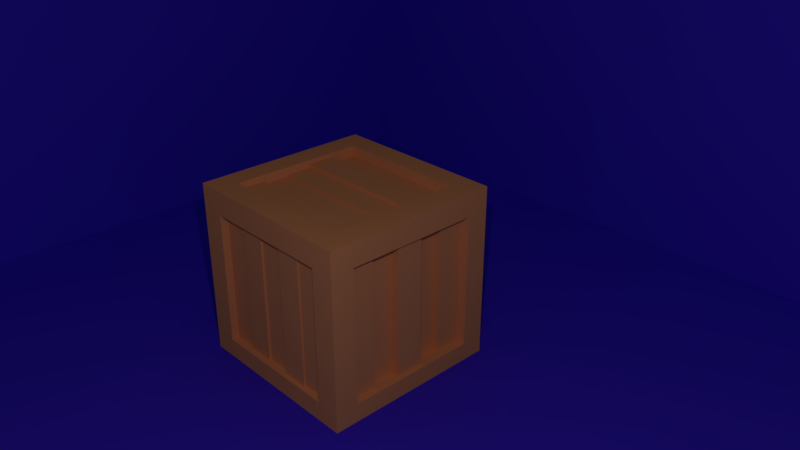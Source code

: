 # Source: random_wooden_block_1_.blend  (saved by Blender 2.78.0; exported with 4.5.12 LTS)
import bpy
from mathutils import Matrix  # noqa: F401  (used for matrix-valued properties, if any)

bpy.ops.wm.read_factory_settings(use_empty=True)
scene = bpy.context.scene
scene.name = 'Scene'

# ---- collections
col_collection_1 = bpy.data.collections.new('Collection 1'); scene.collection.children.link(col_collection_1)

# ---- materials (node trees are filled in below, after node groups)
mat_material_001 = bpy.data.materials.new('Material.001')
mat_material_001.alpha_threshold = 0.0
mat_material_001.use_transparent_shadow = False
mat_material_001.diffuse_color = (0.0562, 0.02286, 0.8, 1.0)
mat_material_001.roughness = 0.5
mat_material = bpy.data.materials.new('Material')
mat_material.alpha_threshold = 0.0
mat_material.use_transparent_shadow = False
mat_material.diffuse_color = (0.8, 0.3159, 0.1386, 1.0)
mat_material.roughness = 0.5
mat_material.line_color = (0.0, 0.0, 0.0, 1.0)

# ---- material node trees

# ---- world
world_world = bpy.data.worlds.new('World'); scene.world = world_world
world_world.color = (0.05088, 0.05088, 0.05088)
world_world.use_sun_shadow = False
world_world.sun_shadow_jitter_overblur = 0.0
world_world.cycles.sampling_method = 'MANUAL'

# ---- cameras
cam_camera = bpy.data.cameras.new('Camera')
cam_camera.clip_end = 100.0
cam_camera.lens = 35.0
cam_camera.sensor_width = 32.0
cam_camera.sensor_height = 18.0
cam_camera.ortho_scale = 7.314
cam_camera.dof.focus_distance = 0.0
cam_camera.dof.aperture_fstop = 128.0

# ---- lights
light_lamp = bpy.data.lights.new('Lamp', 'POINT')
light_lamp.transmission_factor = 0.0
light_lamp.cutoff_distance = 30.0
light_lamp.energy = 750.0
light_lamp.shadow_buffer_clip_start = 1.001
light_lamp.shadow_soft_size = 0.1
light_lamp.shadow_maximum_resolution = 0.006
light_lamp.use_absolute_resolution = True

# ---- meshes
me_plane = bpy.data.meshes.new('Plane')
me_plane.from_pydata([(-1.0, -1.0, 0.0), (1.0, -1.0, 0.0), (-1.0, 1.0, 0.0), (1.0, 1.0, 0.0), (-1.0, -1.0, 0.9491), (-1.0, 1.0, 0.9491), (-1.0, 1.0, 0.9569), (1.0, 1.0, 0.9569)], [], [(0, 1, 3, 2), (0, 2, 5, 4), (2, 3, 7, 6)])
me_plane.materials.append(mat_material_001)
me_plane.use_remesh_preserve_volume = False
me_plane.use_remesh_preserve_attributes = False
me_plane.use_mirror_vertex_groups = False
me_plane.update()
me_cube = bpy.data.meshes.new('Cube')
me_cube.from_pydata([(0.7338, 1.0, -0.7338), (1.0, -0.757, -0.757), (-1.0, -0.7444, -0.7444), (-0.7338, 1.0, -0.7338), (0.7338, 1.0, 0.7338), (1.0, -0.757, 0.757), (-1.0, -0.7444, 0.7444), (-0.7338, 1.0, 0.7338), (1.0, 0.757, -0.757), (-1.0, 0.7444, -0.7444), (1.0, 0.757, 0.757), (-1.0, 0.7444, 0.7444), (0.7338, 0.9124, -0.7338), (-0.7338, 0.9124, -0.7338), (0.7338, 0.9124, 0.7338), (-0.7338, 0.9124, 0.7338), (0.7472, 0.7472, -1.0), (0.72, -1.0, -0.72), (0.7385, 0.7385, 1.0), (0.72, -1.0, 0.72), (0.7804, 0.757, -0.757), (0.7804, -0.757, -0.757), (0.7804, 0.757, 0.757), (0.7804, -0.757, 0.757), (-0.72, -1.0, -0.72), (-0.7472, 0.7472, -1.0), (-0.72, -1.0, 0.72), (-0.7385, 0.7385, 1.0), (-0.871, -0.7444, -0.7444), (-0.871, 0.7444, -0.7444), (-0.871, -0.7444, 0.7444), (-0.871, 0.7444, 0.7444), (0.7472, -0.7472, -1.0), (-0.7472, -0.7472, -1.0), (0.7385, -0.7385, 1.0), (-0.7385, -0.7385, 1.0), (0.72, -0.8439, -0.72), (-0.72, -0.8439, -0.72), (0.72, -0.8439, 0.72), (-0.72, -0.8439, 0.72), (1.0, 1.0, -1.0), (1.0, -1.0, -1.0), (-1.0, 1.0, -1.0), (-1.0, -1.0, -1.0), (0.7472, 0.7472, -0.8969), (0.7472, -0.7472, -0.8969), (-0.7472, 0.7472, -0.8969), (-0.7472, -0.7472, -0.8969), (1.0, 1.0, 1.0), (1.0, -1.0, 1.0), (-1.0, 1.0, 1.0), (-1.0, -1.0, 1.0), (0.7385, 0.7385, 0.9005), (0.7385, -0.7385, 0.9005), (-0.7385, 0.7385, 0.9005), (-0.7385, -0.7385, 0.9005), (0.6, 1.0, -1.0), (0.2, 1.0, -1.0), (-0.2, 1.0, -1.0), (-0.6, 1.0, -1.0), (0.6, -1.0, -1.0), (0.2, -1.0, -1.0), (-0.2, -1.0, -1.0), (-0.6, -1.0, -1.0), (0.6, 1.0, 1.0), (0.2, 1.0, 1.0), (-0.2, 1.0, 1.0), (-0.6, 1.0, 1.0), (0.6, -1.0, 1.0), (0.2, -1.0, 1.0), (-0.2, -1.0, 1.0), (-0.6, -1.0, 1.0), (0.4403, 1.0, -0.7338), (0.1468, 1.0, -0.7338), (-0.1468, 1.0, -0.7338), (-0.4403, 1.0, -0.7338), (0.4403, 1.0, 0.7338), (0.1468, 1.0, 0.7338), (-0.1468, 1.0, 0.7338), (-0.4403, 1.0, 0.7338), (0.4403, 0.9124, -0.7338), (0.1468, 0.9124, -0.7338), (-0.1468, 0.9124, -0.7338), (-0.4403, 0.9124, -0.7338), (0.4403, 0.9124, 0.7338), (0.1468, 0.9124, 0.7338), (-0.1468, 0.9124, 0.7338), (-0.4403, 0.9124, 0.7338), (0.432, -1.0, -0.72), (0.144, -1.0, -0.72), (-0.144, -1.0, -0.72), (-0.432, -1.0, -0.72), (0.432, -1.0, 0.72), (0.144, -1.0, 0.72), (-0.144, -1.0, 0.72), (-0.432, -1.0, 0.72), (0.432, -0.8439, -0.72), (0.144, -0.8439, -0.72), (-0.144, -0.8439, -0.72), (-0.432, -0.8439, -0.72), (0.432, -0.8439, 0.72), (0.144, -0.8439, 0.72), (-0.144, -0.8439, 0.72), (-0.432, -0.8439, 0.72), (0.4483, 0.7472, -1.0), (0.1494, 0.7472, -1.0), (-0.1494, 0.7472, -1.0), (-0.4483, 0.7472, -1.0), (0.4483, -0.7472, -1.0), (0.1494, -0.7472, -1.0), (-0.1494, -0.7472, -1.0), (-0.4483, -0.7472, -1.0), (0.4483, 0.7472, -0.8969), (0.1494, 0.7472, -0.8969), (-0.1494, 0.7472, -0.8969), (-0.4483, 0.7472, -0.8969), (0.4483, -0.7472, -0.8969), (0.1494, -0.7472, -0.8969), (-0.1494, -0.7472, -0.8969), (-0.4483, -0.7472, -0.8969), (0.4431, 0.7385, 1.0), (0.1477, 0.7385, 1.0), (-0.1477, 0.7385, 1.0), (-0.4431, 0.7385, 1.0), (0.4431, -0.7385, 1.0), (0.1477, -0.7385, 1.0), (-0.1477, -0.7385, 1.0), (-0.4431, -0.7385, 1.0), (0.4431, 0.7385, 0.9005), (0.1477, 0.7385, 0.9005), (-0.1477, 0.7385, 0.9005), (-0.4431, 0.7385, 0.9005), (0.4431, -0.7385, 0.9005), (0.1477, -0.7385, 0.9005), (-0.1477, -0.7385, 0.9005), (-0.4431, -0.7385, 0.9005), (1.0, 0.6, -1.0), (1.0, 0.2, -1.0), (1.0, -0.2, -1.0), (1.0, -0.6, -1.0), (-1.0, -0.6, -1.0), (-1.0, -0.2, -1.0), (-1.0, 0.2, -1.0), (-1.0, 0.6, -1.0), (1.0, 0.6, 1.0), (1.0, 0.2, 1.0), (1.0, -0.2, 1.0), (1.0, -0.6, 1.0), (-1.0, -0.6, 1.0), (-1.0, -0.2, 1.0), (-1.0, 0.2, 1.0), (-1.0, 0.6, 1.0), (1.0, 0.4542, -0.757), (1.0, 0.1514, -0.757), (1.0, -0.1514, -0.757), (1.0, -0.4542, -0.757), (1.0, 0.4542, 0.757), (1.0, 0.1514, 0.757), (1.0, -0.1514, 0.757), (1.0, -0.4542, 0.757), (0.7804, 0.4542, -0.757), (0.7804, 0.1514, -0.757), (0.7804, -0.1514, -0.757), (0.7804, -0.4542, -0.757), (0.7804, 0.4542, 0.757), (0.7804, 0.1514, 0.757), (0.7804, -0.1514, 0.757), (0.7804, -0.4542, 0.757), (-1.0, -0.4467, -0.7444), (-1.0, -0.1489, -0.7444), (-1.0, 0.1489, -0.7444), (-1.0, 0.4467, -0.7444), (-1.0, -0.4467, 0.7444), (-1.0, -0.1489, 0.7444), (-1.0, 0.1489, 0.7444), (-1.0, 0.4467, 0.7444), (-0.871, -0.4467, -0.7444), (-0.871, -0.1489, -0.7444), (-0.871, 0.1489, -0.7444), (-0.871, 0.4467, -0.7444), (-0.871, -0.4467, 0.7444), (-0.871, -0.1489, 0.7444), (-0.871, 0.1489, 0.7444), (-0.871, 0.4467, 0.7444), (0.7472, 0.4483, -1.0), (0.7472, 0.1494, -1.0), (0.7472, -0.1494, -1.0), (0.7472, -0.4483, -1.0), (-0.7472, -0.4483, -1.0), (-0.7472, -0.1494, -1.0), (-0.7472, 0.1494, -1.0), (-0.7472, 0.4483, -1.0), (0.7472, 0.4483, -0.8969), (0.7472, 0.1494, -0.8969), (0.7472, -0.1494, -0.8969), (0.7472, -0.4483, -0.8969), (-0.7472, -0.4483, -0.8969), (-0.7472, -0.1494, -0.8969), (-0.7472, 0.1494, -0.8969), (-0.7472, 0.4483, -0.8969), (0.7385, 0.4431, 1.0), (0.7385, 0.1477, 1.0), (0.7385, -0.1477, 1.0), (0.7385, -0.4431, 1.0), (-0.7385, -0.4431, 1.0), (-0.7385, -0.1477, 1.0), (-0.7385, 0.1477, 1.0), (-0.7385, 0.4431, 1.0), (0.7385, 0.4431, 0.9005), (0.7385, 0.1477, 0.9005), (0.7385, -0.1477, 0.9005), (0.7385, -0.4431, 0.9005), (-0.7385, -0.4431, 0.9005), (-0.7385, -0.1477, 0.9005), (-0.7385, 0.1477, 0.9005), (-0.7385, 0.4431, 0.9005), (0.4431, 0.4431, 0.9005), (0.4431, 0.1477, 0.9005), (0.4431, -0.1477, 0.9005), (0.4431, -0.4431, 0.9005), (0.1477, 0.4431, 0.9005), (0.1477, 0.1477, 0.9005), (0.1477, -0.1477, 0.9005), (0.1477, -0.4431, 0.9005), (-0.1477, 0.4431, 0.9005), (-0.1477, 0.1477, 0.9005), (-0.1477, -0.1477, 0.9005), (-0.1477, -0.4431, 0.9005), (-0.4431, 0.4431, 0.9005), (-0.4431, 0.1477, 0.9005), (-0.4431, -0.1477, 0.9005), (-0.4431, -0.4431, 0.9005), (0.4483, -0.4483, -0.8969), (0.4483, -0.1494, -0.8969), (0.4483, 0.1494, -0.8969), (0.4483, 0.4483, -0.8969), (0.1494, -0.4483, -0.8969), (0.1494, -0.1494, -0.8969), (0.1494, 0.1494, -0.8969), (0.1494, 0.4483, -0.8969), (-0.1494, -0.4483, -0.8969), (-0.1494, -0.1494, -0.8969), (-0.1494, 0.1494, -0.8969), (-0.1494, 0.4483, -0.8969), (-0.4483, -0.4483, -0.8969), (-0.4483, -0.1494, -0.8969), (-0.4483, 0.1494, -0.8969), (-0.4483, 0.4483, -0.8969), (-0.9156, 0.4467, -0.7444), (-0.9156, 0.7444, -0.7444), (-0.9156, 0.7444, 0.7444), (-0.9156, 0.4467, 0.7444), (-0.8437, 0.1489, -0.7444), (-0.8437, 0.4467, -0.7444), (-0.8437, 0.1489, 0.7444), (-0.8437, 0.4467, 0.7444), (-0.9429, -0.1489, -0.7444), (-0.9429, 0.1489, -0.7444), (-0.9429, -0.1489, 0.7444), (-0.9429, 0.1489, 0.7444), (-0.8263, -0.4467, -0.7444), (-0.8263, -0.1489, -0.7444), (-0.8263, -0.4467, 0.7444), (-0.8263, -0.1489, 0.7444), (-0.8982, -0.7444, -0.7444), (-0.8982, -0.7444, 0.7444), (-0.8982, -0.4467, -0.7444), (-0.8982, -0.4467, 0.7444), (-0.432, -0.9664, -0.72), (-0.72, -0.9664, -0.72), (-0.72, -0.9664, 0.72), (-0.432, -0.9664, 0.72), (-0.144, -0.8808, -0.72), (-0.432, -0.8808, -0.72), (-0.144, -0.8808, 0.72), (-0.432, -0.8808, 0.72), (0.144, -0.906, -0.72), (-0.144, -0.906, -0.72), (0.144, -0.906, 0.72), (-0.144, -0.906, 0.72), (0.432, -0.9402, -0.72), (0.144, -0.9402, -0.72), (0.432, -0.9402, 0.72), (0.144, -0.9402, 0.72), (0.72, -0.957, -0.72), (0.72, -0.957, 0.72), (0.432, -0.957, -0.72), (0.432, -0.957, 0.72), (0.8535, -0.1514, -0.757), (0.8535, -0.4542, -0.757), (0.8535, -0.1514, 0.757), (0.8535, -0.4542, 0.757), (0.9594, -0.4542, -0.757), (0.9594, -0.757, -0.757), (0.9594, -0.757, 0.757), (0.9594, -0.4542, 0.757), (0.9671, 0.1514, -0.757), (0.9671, -0.1514, -0.757), (0.9671, 0.1514, 0.757), (0.9671, -0.1514, 0.757), (0.8862, 0.4542, -0.757), (0.8862, 0.1514, -0.757), (0.8862, 0.4542, 0.757), (0.8862, 0.1514, 0.757), (0.9228, 0.757, -0.757), (0.9228, 0.757, 0.757), (0.9228, 0.4542, -0.757), (0.9228, 0.4542, 0.757), (0.4403, 0.9352, -0.7338), (0.1468, 0.9352, -0.7338), (0.4403, 0.9352, 0.7338), (0.1468, 0.9352, 0.7338), (-0.1468, 0.9462, -0.7338), (-0.4403, 0.9462, -0.7338), (-0.1468, 0.9462, 0.7338), (-0.4403, 0.9462, 0.7338), (-0.4403, 0.9293, -0.7338), (-0.7338, 0.9293, -0.7338), (-0.7338, 0.9293, 0.7338), (-0.4403, 0.9293, 0.7338), (-0.4483, 0.7472, -0.9331), (-0.7472, 0.7472, -0.9331), (-0.7472, 0.4483, -0.9331), (0.7472, 0.7472, -0.9331), (0.4483, 0.7472, -0.9331), (0.1494, 0.7472, -0.9331), (-0.1494, 0.7472, -0.9331), (0.7472, 0.4483, -0.9331), (-0.1494, 0.4483, -0.9331), (-0.4483, 0.4483, -0.9331), (0.1494, 0.4483, -0.9331), (0.4483, 0.4483, -0.9331), (0.7472, 0.1494, -0.915), (0.7472, -0.1494, -0.915), (-0.7472, -0.1494, -0.915), (-0.7472, 0.1494, -0.915), (-0.1494, 0.1494, -0.915), (-0.4483, 0.1494, -0.915), (-0.1494, -0.1494, -0.915), (-0.4483, -0.1494, -0.915), (0.1494, 0.1494, -0.915), (0.1494, -0.1494, -0.915), (0.4483, 0.1494, -0.915), (0.4483, -0.1494, -0.915), (0.7472, -0.1494, -0.9512), (0.7472, -0.4483, -0.9512), (-0.7472, -0.4483, -0.9512), (-0.7472, -0.1494, -0.9512), (-0.1494, -0.1494, -0.9512), (-0.4483, -0.1494, -0.9512), (-0.1494, -0.4483, -0.9512), (-0.4483, -0.4483, -0.9512), (0.1494, -0.1494, -0.9512), (0.1494, -0.4483, -0.9512), (0.4483, -0.1494, -0.9512), (0.4483, -0.4483, -0.9512), (0.7472, -0.4483, -0.8787), (0.7472, -0.7472, -0.8787), (-0.4483, -0.7472, -0.8787), (-0.7472, -0.7472, -0.8787), (0.4483, -0.7472, -0.8787), (0.1494, -0.7472, -0.8787), (-0.1494, -0.7472, -0.8787), (-0.7472, -0.4483, -0.8787), (-0.1494, -0.4483, -0.8787), (-0.4483, -0.4483, -0.8787), (0.1494, -0.4483, -0.8787), (0.4483, -0.4483, -0.8787), (-0.4431, 0.7385, 0.727), (-0.7385, 0.7385, 0.727), (-0.7385, 0.4431, 0.727), (0.7385, 0.7385, 0.727), (0.4431, 0.7385, 0.727), (0.1477, 0.7385, 0.727), (-0.1477, 0.7385, 0.727), (0.7385, 0.4431, 0.727), (-0.4431, 0.4431, 0.727), (-0.1477, 0.4431, 0.727), (0.1477, 0.4431, 0.727), (0.4431, 0.4431, 0.727), (-0.4431, 0.7385, 0.9061), (-0.7385, 0.7385, 0.9061), (-0.7385, 0.4431, 0.9061), (0.7385, 0.7385, 0.9061), (0.4431, 0.7385, 0.9061), (0.1477, 0.7385, 0.9061), (-0.1477, 0.7385, 0.9061), (0.7385, 0.4431, 0.9061), (-0.4431, 0.4431, 0.9061), (-0.1477, 0.4431, 0.9061), (0.1477, 0.4431, 0.9061), (0.4431, 0.4431, 0.9061), (0.7385, 0.1477, 0.9403), (0.7385, -0.1477, 0.9403), (-0.7385, -0.1477, 0.9403), (-0.7385, 0.1477, 0.9403), (-0.4431, 0.1477, 0.9403), (-0.1477, 0.1477, 0.9403), (-0.4431, -0.1477, 0.9403), (-0.1477, -0.1477, 0.9403), (0.1477, 0.1477, 0.9403), (0.1477, -0.1477, 0.9403), (0.4431, 0.1477, 0.9403), (0.4431, -0.1477, 0.9403), (0.7385, -0.1477, 0.9005), (0.7385, -0.4431, 0.9005), (-0.7385, -0.4431, 0.9005), (-0.7385, -0.1477, 0.9005), (-0.4431, -0.1477, 0.9005), (-0.1477, -0.1477, 0.9005), (-0.4431, -0.4431, 0.9005), (-0.1477, -0.4431, 0.9005), (0.1477, -0.1477, 0.9005), (0.1477, -0.4431, 0.9005), (0.4431, -0.1477, 0.9005), (0.4431, -0.4431, 0.9005), (0.7385, -0.4431, 0.9204), (0.7385, -0.7385, 0.9204), (-0.4431, -0.7385, 0.9204), (-0.7385, -0.7385, 0.9204), (0.4431, -0.7385, 0.9204), (0.1477, -0.7385, 0.9204), (-0.1477, -0.7385, 0.9204), (-0.7385, -0.4431, 0.9204), (-0.4431, -0.4431, 0.9204), (-0.1477, -0.4431, 0.9204), (0.1477, -0.4431, 0.9204), (0.4431, -0.4431, 0.9204)], [], [(187, 32, 45, 195), (124, 34, 53, 132), (5, 1, 21, 23), (95, 26, 39, 103), (11, 9, 29, 31), (76, 4, 14, 84), (72, 0, 40, 56), (0, 4, 48, 40), (7, 3, 42, 50), (79, 7, 50, 67), (13, 15, 318, 317), (4, 0, 12, 14), (3, 7, 15, 13), (75, 3, 13, 83), (155, 1, 41, 139), (10, 8, 40, 48), (1, 5, 49, 41), (156, 10, 48, 144), (23, 21, 293, 294), (152, 8, 20, 160), (159, 5, 23, 167), (8, 10, 22, 20), (171, 9, 42, 143), (6, 2, 43, 51), (9, 11, 50, 42), (172, 6, 51, 148), (183, 31, 250, 251), (168, 2, 28, 176), (175, 11, 31, 183), (2, 6, 30, 28), (91, 24, 43, 63), (19, 17, 41, 49), (24, 26, 51, 43), (92, 19, 49, 68), (37, 99, 268, 269), (17, 19, 38, 36), (26, 24, 37, 39), (88, 17, 36, 96), (184, 16, 40, 136), (107, 25, 42, 59), (108, 32, 41, 60), (188, 33, 43, 140), (234, 193, 332, 342), (191, 25, 46, 199), (104, 16, 44, 112), (111, 33, 47, 119), (203, 34, 49, 147), (120, 18, 48, 64), (127, 35, 51, 71), (207, 27, 50, 151), (46, 115, 320, 321), (200, 18, 52, 208), (204, 35, 55, 212), (123, 27, 54, 131), (18, 120, 128, 52), (120, 121, 129, 128), (121, 122, 130, 129), (122, 123, 131, 130), (328, 329, 322, 321, 320, 326, 325, 324, 323, 327, 331, 330), (114, 113, 325, 326), (239, 243, 328, 330), (235, 239, 330, 331), (34, 124, 68, 49), (124, 125, 69, 68), (125, 126, 70, 69), (126, 127, 71, 70), (27, 123, 67, 50), (123, 122, 66, 67), (122, 121, 65, 66), (121, 120, 64, 65), (32, 108, 116, 45), (108, 109, 117, 116), (109, 110, 118, 117), (110, 111, 119, 118), (25, 107, 115, 46), (107, 106, 114, 115), (106, 105, 113, 114), (105, 104, 112, 113), (224, 220, 378, 377), (198, 246, 337, 335), (237, 241, 338, 341), (350, 351, 346, 347, 349, 348, 352, 354, 344, 345, 355, 353), (33, 111, 63, 43), (111, 110, 62, 63), (110, 109, 61, 62), (109, 108, 60, 61), (16, 104, 56, 40), (104, 105, 57, 56), (105, 106, 58, 57), (106, 107, 59, 58), (24, 91, 99, 37), (91, 90, 98, 99), (90, 89, 97, 98), (89, 88, 96, 97), (38, 100, 287, 285), (101, 97, 281, 283), (101, 102, 279, 278), (103, 99, 273, 275), (26, 95, 71, 51), (95, 94, 70, 71), (94, 93, 69, 70), (93, 92, 68, 69), (17, 88, 60, 41), (88, 89, 61, 60), (89, 90, 62, 61), (90, 91, 63, 62), (0, 72, 80, 12), (72, 73, 81, 80), (73, 74, 82, 81), (74, 75, 83, 82), (14, 12, 80, 84), (84, 80, 308, 310), (85, 81, 82, 86), (87, 86, 314, 315), (4, 76, 64, 48), (76, 77, 65, 64), (77, 78, 66, 65), (78, 79, 67, 66), (3, 75, 59, 42), (75, 74, 58, 59), (74, 73, 57, 58), (73, 72, 56, 57), (7, 79, 87, 15), (79, 78, 86, 87), (78, 77, 85, 86), (77, 76, 84, 85), (19, 92, 100, 38), (92, 93, 101, 100), (93, 94, 102, 101), (94, 95, 103, 102), (35, 127, 135, 55), (127, 126, 134, 135), (126, 125, 133, 134), (125, 124, 132, 133), (240, 236, 366, 364), (241, 237, 352, 348), (244, 196, 346, 351), (197, 245, 349, 347), (236, 232, 367, 366), (358, 359, 363, 365, 364, 366, 367, 356, 357, 360, 361, 362), (195, 232, 355, 345), (236, 240, 350, 353), (116, 117, 361, 360), (194, 195, 345, 344), (233, 194, 344, 354), (237, 233, 354, 352), (242, 246, 198, 199, 247, 243, 239, 235, 192, 193, 234, 238), (233, 237, 341, 343), (240, 244, 351, 350), (244, 240, 364, 365), (241, 245, 339, 338), (193, 194, 333, 332), (199, 46, 321, 322), (112, 44, 323, 324), (242, 238, 340, 336), (194, 233, 343, 333), (113, 112, 324, 325), (247, 199, 322, 329), (197, 198, 335, 334), (245, 197, 334, 339), (44, 192, 327, 323), (115, 114, 326, 320), (224, 228, 215, 214, 229, 225, 221, 217, 209, 208, 216, 220), (225, 229, 396, 397), (223, 219, 415, 413), (219, 223, 426, 427), (27, 207, 215, 54), (207, 206, 214, 215), (206, 205, 213, 214), (205, 204, 212, 213), (34, 203, 211, 53), (203, 202, 210, 211), (202, 201, 209, 210), (201, 200, 208, 209), (238, 234, 342, 340), (246, 242, 336, 337), (338, 339, 334, 335, 337, 336, 340, 342, 332, 333, 343, 341), (192, 235, 331, 327), (35, 204, 148, 51), (204, 205, 149, 148), (205, 206, 150, 149), (206, 207, 151, 150), (18, 200, 144, 48), (200, 201, 145, 144), (201, 202, 146, 145), (202, 203, 147, 146), (33, 188, 196, 47), (188, 189, 197, 196), (189, 190, 198, 197), (190, 191, 199, 198), (195, 45, 357, 356), (245, 241, 348, 349), (232, 236, 353, 355), (196, 197, 347, 346), (25, 191, 143, 42), (191, 190, 142, 143), (190, 189, 141, 142), (189, 188, 140, 141), (32, 187, 139, 41), (187, 186, 138, 139), (186, 185, 137, 138), (185, 184, 136, 137), (6, 172, 180, 30), (172, 173, 181, 180), (173, 174, 182, 181), (174, 175, 183, 182), (9, 171, 179, 29), (171, 170, 178, 179), (170, 169, 177, 178), (169, 168, 176, 177), (176, 28, 264, 266), (180, 181, 263, 262), (178, 177, 256, 257), (182, 183, 255, 254), (11, 175, 151, 50), (175, 174, 150, 151), (174, 173, 149, 150), (173, 172, 148, 149), (2, 168, 140, 43), (168, 169, 141, 140), (169, 170, 142, 141), (170, 171, 143, 142), (10, 156, 164, 22), (156, 157, 165, 164), (157, 158, 166, 165), (158, 159, 167, 166), (1, 155, 163, 21), (155, 154, 162, 163), (154, 153, 161, 162), (153, 152, 160, 161), (164, 160, 306, 307), (164, 165, 303, 302), (166, 162, 297, 299), (166, 167, 291, 290), (5, 159, 147, 49), (159, 158, 146, 147), (158, 157, 145, 146), (157, 156, 144, 145), (8, 152, 136, 40), (152, 153, 137, 136), (153, 154, 138, 137), (154, 155, 139, 138), (16, 184, 192, 44), (184, 185, 193, 192), (185, 186, 194, 193), (186, 187, 195, 194), (248, 251, 250, 249), (31, 29, 249, 250), (29, 179, 248, 249), (179, 183, 251, 248), (252, 254, 255, 253), (178, 182, 254, 252), (179, 178, 252, 253), (183, 179, 253, 255), (256, 258, 259, 257), (182, 178, 257, 259), (181, 182, 259, 258), (177, 181, 258, 256), (260, 262, 263, 261), (176, 180, 262, 260), (177, 176, 260, 261), (181, 177, 261, 263), (264, 265, 267, 266), (28, 30, 265, 264), (180, 176, 266, 267), (30, 180, 267, 265), (268, 271, 270, 269), (99, 103, 271, 268), (103, 39, 270, 271), (39, 37, 269, 270), (272, 274, 275, 273), (102, 103, 275, 274), (98, 102, 274, 272), (99, 98, 272, 273), (276, 278, 279, 277), (97, 101, 278, 276), (98, 97, 276, 277), (102, 98, 277, 279), (280, 282, 283, 281), (100, 101, 283, 282), (96, 100, 282, 280), (97, 96, 280, 281), (284, 285, 287, 286), (96, 36, 284, 286), (36, 38, 285, 284), (100, 96, 286, 287), (288, 290, 291, 289), (163, 162, 288, 289), (162, 166, 290, 288), (167, 163, 289, 291), (292, 295, 294, 293), (21, 163, 292, 293), (167, 23, 294, 295), (163, 167, 295, 292), (296, 298, 299, 297), (165, 166, 299, 298), (162, 161, 296, 297), (161, 165, 298, 296), (300, 302, 303, 301), (161, 160, 300, 301), (160, 164, 302, 300), (165, 161, 301, 303), (304, 305, 307, 306), (22, 164, 307, 305), (160, 20, 304, 306), (20, 22, 305, 304), (310, 308, 309, 311), (85, 84, 310, 311), (81, 85, 311, 309), (80, 81, 309, 308), (314, 312, 313, 315), (83, 87, 315, 313), (82, 83, 313, 312), (86, 82, 312, 314), (319, 316, 317, 318), (83, 13, 317, 316), (87, 83, 316, 319), (15, 87, 319, 318), (243, 247, 329, 328), (117, 118, 362, 361), (196, 244, 365, 363), (232, 195, 356, 367), (118, 119, 358, 362), (119, 47, 359, 358), (45, 116, 360, 357), (47, 196, 363, 359), (373, 374, 386, 385), (131, 54, 369, 368), (220, 216, 379, 378), (130, 131, 368, 374), (52, 128, 372, 371), (216, 208, 375, 379), (208, 52, 371, 375), (128, 129, 373, 372), (54, 215, 370, 369), (228, 224, 377, 376), (215, 228, 376, 370), (129, 130, 374, 373), (386, 380, 381, 382, 388, 389, 390, 391, 387, 383, 384, 385), (370, 376, 388, 382), (369, 370, 382, 381), (377, 378, 390, 389), (374, 368, 380, 386), (371, 372, 384, 383), (378, 379, 391, 390), (375, 371, 383, 387), (372, 373, 385, 384), (379, 375, 387, 391), (368, 369, 381, 380), (376, 377, 389, 388), (397, 396, 395, 394, 398, 399, 401, 403, 393, 392, 402, 400), (214, 213, 394, 395), (229, 214, 395, 396), (221, 225, 397, 400), (230, 226, 399, 398), (213, 230, 398, 394), (217, 221, 400, 402), (226, 222, 401, 399), (209, 217, 402, 392), (222, 218, 403, 401), (218, 210, 393, 403), (210, 209, 392, 393), (409, 408, 407, 406, 410, 411, 413, 415, 405, 404, 414, 412), (219, 211, 405, 415), (211, 210, 404, 405), (226, 230, 408, 409), (230, 213, 407, 408), (222, 226, 409, 412), (231, 227, 411, 410), (212, 231, 410, 406), (218, 222, 412, 414), (213, 212, 406, 407), (227, 223, 413, 411), (210, 218, 414, 404), (424, 423, 419, 418, 422, 421, 420, 417, 416, 427, 426, 425), (134, 133, 421, 422), (211, 219, 427, 416), (55, 135, 418, 419), (135, 134, 422, 418), (132, 53, 417, 420), (212, 55, 419, 423), (227, 231, 424, 425), (231, 212, 423, 424), (53, 211, 416, 417), (133, 132, 420, 421), (223, 227, 425, 426)])
me_cube.materials.append(mat_material)
me_cube.use_remesh_preserve_volume = False
me_cube.use_remesh_preserve_attributes = False
me_cube.use_mirror_vertex_groups = False
me_cube.update()

# ---- objects
ob_plane = bpy.data.objects.new('Plane', me_plane)
ob_cube = bpy.data.objects.new('Cube', me_cube)
ob_lamp = bpy.data.objects.new('Lamp', light_lamp)
ob_camera = bpy.data.objects.new('Camera', cam_camera)

# ---- transforms, parenting, visibility, modifiers, constraints
ob_plane.location = (0.0, 0.0, 0.0)
ob_plane.scale = (7.848, 7.848, 7.848)
ob_plane.lineart.crease_threshold = 0.0
ob_cube.location = (0.0, 0.0, 1.648)
ob_cube.scale = (-1.736, -1.736, -1.736)
ob_cube.lock_rotations_4d = False
ob_cube.empty_display_type = 'ARROWS'
ob_cube.lineart.crease_threshold = 0.0
ob_lamp.location = (8.986, -7.223, 9.428)
ob_lamp.rotation_euler = (0.6503, 0.05522, 1.866)
ob_lamp.lock_rotations_4d = False
ob_lamp.empty_display_type = 'ARROWS'
ob_lamp.color = (0.0, 0.0, 0.0, 0.0)
ob_lamp.lineart.crease_threshold = 0.0
ob_camera.location = (10.7, -8.77, 9.476)
ob_camera.rotation_euler = (1.109, 0.0, 0.8149)
ob_camera.lock_rotations_4d = False
ob_camera.empty_display_type = 'ARROWS'
ob_camera.color = (0.0, 0.0, 0.0, 0.0)
ob_camera.display_type = 'WIRE'
ob_camera.lineart.crease_threshold = 0.0

# ---- collection membership
col_collection_1.objects.link(ob_plane)
col_collection_1.objects.link(ob_cube)
col_collection_1.objects.link(ob_lamp)
col_collection_1.objects.link(ob_camera)

# ---- scene / render settings (as saved in the file)
scene.camera = ob_camera
scene.frame_start = 1; scene.frame_end = 250; scene.frame_set(1)
scene.render.engine = 'BLENDER_EEVEE_NEXT'
scene.render.resolution_percentage = 50
scene.render.dither_intensity = 0.0
scene.cycles.use_denoising = False
scene.cycles.samples = 128
scene.cycles.sampling_pattern = 'TABULATED_SOBOL'
scene.cycles.light_sampling_threshold = 0.0
scene.cycles.use_adaptive_sampling = False
scene.cycles.use_light_tree = False
scene.cycles.blur_glossy = 0.0
scene.cycles.sample_clamp_indirect = 0.0
scene.view_settings.view_transform = 'Standard'
bpy.context.view_layer.update()
